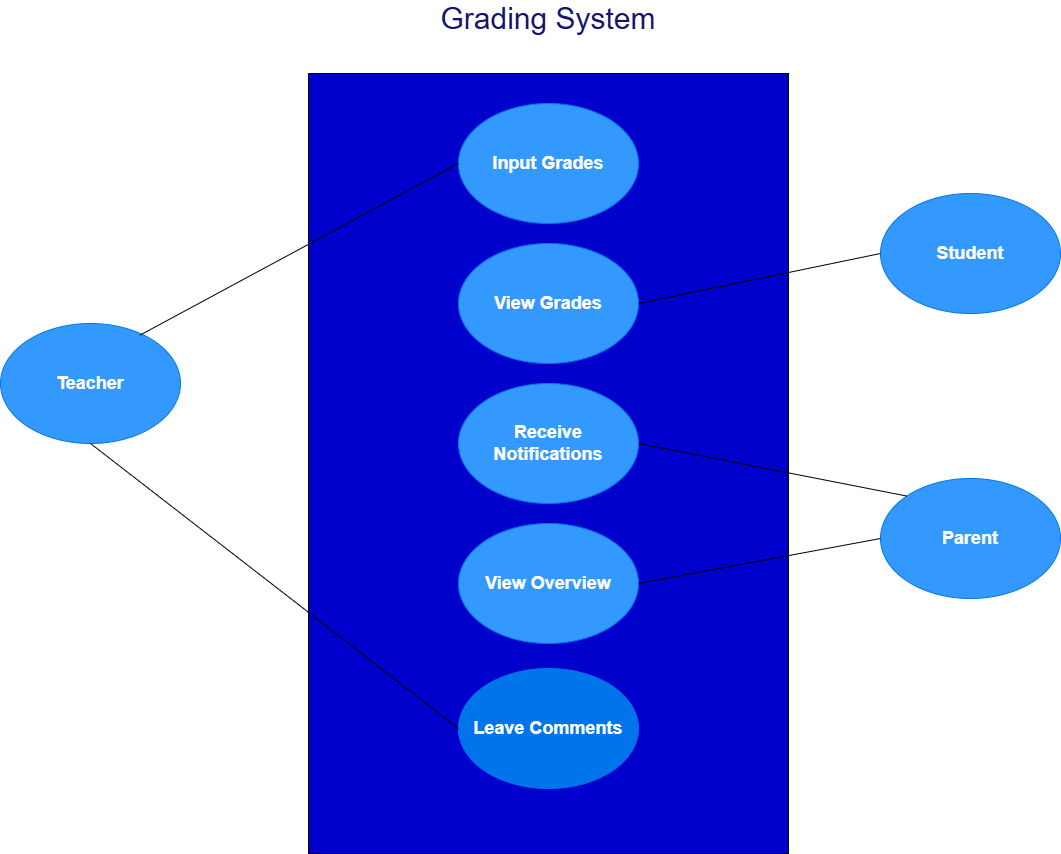

The diagram above was exported from draw.io. Its source (the exported page's mxGraphModel, read from the mxfile embedded in the PNG):
<mxGraphModel dx="1500" dy="796" grid="1" gridSize="10" guides="1" tooltips="1" connect="1" arrows="1" fold="1" page="1" pageScale="1" pageWidth="827" pageHeight="1169" math="0" shadow="0">
  <root>
    <mxCell id="0" />
    <mxCell id="1" parent="0" />
    <mxCell id="UCDhB_L1zpCyODNyqucU-1" value="Grading System" style="text;html=1;align=center;verticalAlign=middle;whiteSpace=wrap;rounded=0;fontSize=30;fontColor=light-dark(#12196d, #ededed);" vertex="1" parent="1">
      <mxGeometry x="523" y="50" width="330" height="30" as="geometry" />
    </mxCell>
    <mxCell id="UCDhB_L1zpCyODNyqucU-8" value="" style="rounded=0;whiteSpace=wrap;html=1;fillColor=light-dark(#0000CC,#EDEDED);" vertex="1" parent="1">
      <mxGeometry x="448" y="120" width="480" height="780" as="geometry" />
    </mxCell>
    <mxCell id="UCDhB_L1zpCyODNyqucU-11" value="Teacher" style="ellipse;whiteSpace=wrap;html=1;fontSize=18;fillColor=light-dark(#3399FF,#EDEDED);fontColor=#FFFFFF;fontStyle=1;strokeColor=#0075EB;" vertex="1" parent="1">
      <mxGeometry x="140" y="370" width="180" height="120" as="geometry" />
    </mxCell>
    <mxCell id="UCDhB_L1zpCyODNyqucU-14" value="Parent" style="ellipse;whiteSpace=wrap;html=1;fontSize=18;fillColor=light-dark(#3399FF,#EDEDED);fontColor=#FFFFFF;fontStyle=1;strokeColor=#0075EB;" vertex="1" parent="1">
      <mxGeometry x="1020" y="525" width="180" height="120" as="geometry" />
    </mxCell>
    <mxCell id="UCDhB_L1zpCyODNyqucU-15" value="Student" style="ellipse;whiteSpace=wrap;html=1;fontSize=18;fillColor=light-dark(#3399FF,#EDEDED);fontColor=#FFFFFF;fontStyle=1;strokeColor=#0075EB;" vertex="1" parent="1">
      <mxGeometry x="1020" y="240" width="180" height="120" as="geometry" />
    </mxCell>
    <mxCell id="UCDhB_L1zpCyODNyqucU-3" value="Input Grades" style="ellipse;whiteSpace=wrap;html=1;fontSize=18;fillColor=light-dark(#3399FF,#EDEDED);fontColor=#FFFFFF;fontStyle=1;strokeColor=#0075EB;" vertex="1" parent="1">
      <mxGeometry x="598" y="150" width="180" height="120" as="geometry" />
    </mxCell>
    <mxCell id="UCDhB_L1zpCyODNyqucU-4" value="View Grades" style="ellipse;whiteSpace=wrap;html=1;fontSize=18;fillColor=light-dark(#3399FF,#EDEDED);fontColor=#FFFFFF;fontStyle=1;strokeColor=#0075EB;" vertex="1" parent="1">
      <mxGeometry x="598" y="290" width="180" height="120" as="geometry" />
    </mxCell>
    <mxCell id="UCDhB_L1zpCyODNyqucU-5" value="Receive Notifications" style="ellipse;whiteSpace=wrap;html=1;fontSize=18;fillColor=light-dark(#3399FF,#EDEDED);fontColor=#FFFFFF;fontStyle=1;strokeColor=#0075EB;" vertex="1" parent="1">
      <mxGeometry x="598" y="430" width="180" height="120" as="geometry" />
    </mxCell>
    <mxCell id="UCDhB_L1zpCyODNyqucU-6" value="Leave Comments" style="ellipse;whiteSpace=wrap;html=1;fontSize=18;fillColor=light-dark(#0075EB,#EDEDED);fontColor=#FFFFFF;fontStyle=1;strokeColor=#0075EB;" vertex="1" parent="1">
      <mxGeometry x="598" y="715" width="180" height="120" as="geometry" />
    </mxCell>
    <mxCell id="UCDhB_L1zpCyODNyqucU-7" value="View Overview" style="ellipse;whiteSpace=wrap;html=1;fontSize=18;fillColor=light-dark(#3399FF,#EDEDED);fontColor=#FFFFFF;fontStyle=1;strokeColor=#0075EB;" vertex="1" parent="1">
      <mxGeometry x="598" y="570" width="180" height="120" as="geometry" />
    </mxCell>
    <mxCell id="UCDhB_L1zpCyODNyqucU-16" value="" style="endArrow=none;html=1;rounded=0;entryX=0.5;entryY=1;entryDx=0;entryDy=0;exitX=0;exitY=0.5;exitDx=0;exitDy=0;" edge="1" parent="1" source="UCDhB_L1zpCyODNyqucU-6" target="UCDhB_L1zpCyODNyqucU-11">
      <mxGeometry width="50" height="50" relative="1" as="geometry">
        <mxPoint x="330" y="560" as="sourcePoint" />
        <mxPoint x="380" y="510" as="targetPoint" />
      </mxGeometry>
    </mxCell>
    <mxCell id="UCDhB_L1zpCyODNyqucU-17" value="" style="endArrow=none;html=1;rounded=0;exitX=0.775;exitY=0.097;exitDx=0;exitDy=0;exitPerimeter=0;entryX=0;entryY=0.5;entryDx=0;entryDy=0;" edge="1" parent="1" source="UCDhB_L1zpCyODNyqucU-11" target="UCDhB_L1zpCyODNyqucU-3">
      <mxGeometry width="50" height="50" relative="1" as="geometry">
        <mxPoint x="300" y="350" as="sourcePoint" />
        <mxPoint x="350" y="300" as="targetPoint" />
      </mxGeometry>
    </mxCell>
    <mxCell id="UCDhB_L1zpCyODNyqucU-18" value="" style="endArrow=none;html=1;rounded=0;exitX=1;exitY=0.5;exitDx=0;exitDy=0;entryX=0;entryY=0.5;entryDx=0;entryDy=0;" edge="1" parent="1" source="UCDhB_L1zpCyODNyqucU-4" target="UCDhB_L1zpCyODNyqucU-15">
      <mxGeometry width="50" height="50" relative="1" as="geometry">
        <mxPoint x="990" y="380" as="sourcePoint" />
        <mxPoint x="1040" y="330" as="targetPoint" />
      </mxGeometry>
    </mxCell>
    <mxCell id="UCDhB_L1zpCyODNyqucU-19" value="" style="endArrow=none;html=1;rounded=0;exitX=1;exitY=0.5;exitDx=0;exitDy=0;entryX=0;entryY=0;entryDx=0;entryDy=0;" edge="1" parent="1" source="UCDhB_L1zpCyODNyqucU-5" target="UCDhB_L1zpCyODNyqucU-14">
      <mxGeometry width="50" height="50" relative="1" as="geometry">
        <mxPoint x="980" y="680" as="sourcePoint" />
        <mxPoint x="1030" y="630" as="targetPoint" />
      </mxGeometry>
    </mxCell>
    <mxCell id="UCDhB_L1zpCyODNyqucU-20" value="" style="endArrow=none;html=1;rounded=0;exitX=1;exitY=0.5;exitDx=0;exitDy=0;entryX=0;entryY=0.5;entryDx=0;entryDy=0;" edge="1" parent="1" source="UCDhB_L1zpCyODNyqucU-7" target="UCDhB_L1zpCyODNyqucU-14">
      <mxGeometry width="50" height="50" relative="1" as="geometry">
        <mxPoint x="788" y="500" as="sourcePoint" />
        <mxPoint x="1126" y="588" as="targetPoint" />
      </mxGeometry>
    </mxCell>
  </root>
</mxGraphModel>